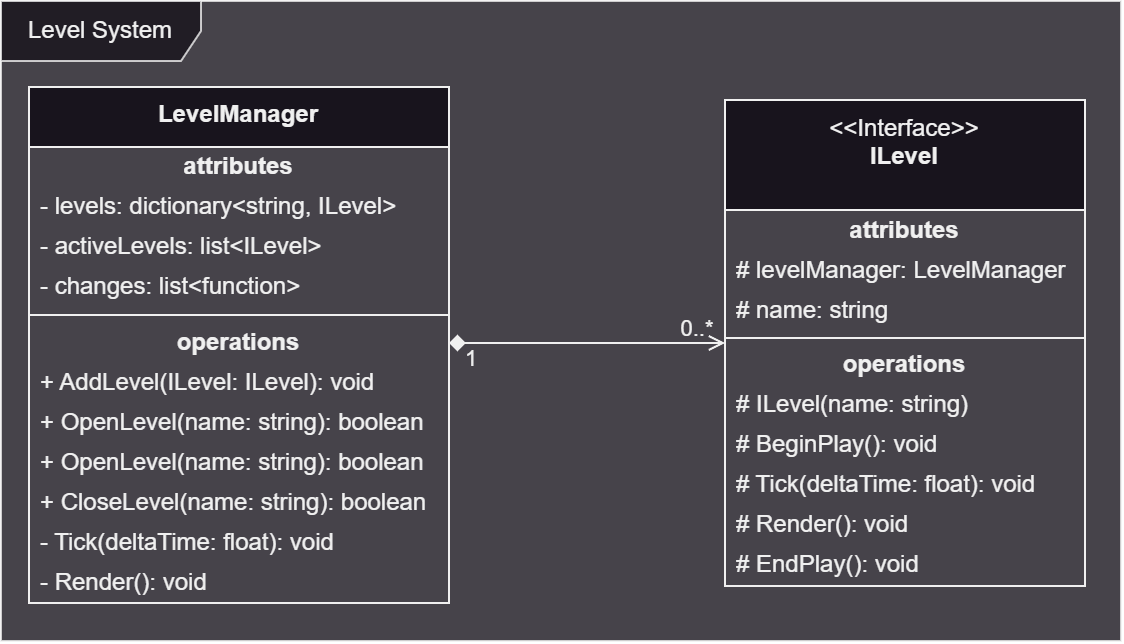

The diagram above was exported from draw.io. Its source (the exported page's mxGraphModel, read from the mxfile embedded in the PNG):
<mxGraphModel dx="989" dy="582" grid="1" gridSize="10" guides="1" tooltips="1" connect="1" arrows="1" fold="1" page="1" pageScale="1" pageWidth="827" pageHeight="1169" math="0" shadow="0">
  <root>
    <mxCell id="WIyWlLk6GJQsqaUBKTNV-0" />
    <mxCell id="WIyWlLk6GJQsqaUBKTNV-1" parent="WIyWlLk6GJQsqaUBKTNV-0" />
    <mxCell id="vy-mRd-10vOEJodkeciw-12" value="Level System" style="shape=umlFrame;whiteSpace=wrap;html=1;pointerEvents=0;recursiveResize=0;container=1;collapsible=0;width=100;swimlaneFillColor=default;height=30;opacity=80;" vertex="1" parent="WIyWlLk6GJQsqaUBKTNV-1">
      <mxGeometry x="10" y="10" width="560" height="320" as="geometry" />
    </mxCell>
    <mxCell id="vy-mRd-10vOEJodkeciw-13" value="&lt;b&gt;LevelManager&lt;/b&gt;" style="swimlane;fontStyle=0;align=center;verticalAlign=top;childLayout=stackLayout;horizontal=1;startSize=30;horizontalStack=0;resizeParent=1;resizeParentMax=0;resizeLast=0;collapsible=0;marginBottom=0;html=1;whiteSpace=wrap;" vertex="1" parent="vy-mRd-10vOEJodkeciw-12">
      <mxGeometry x="14" y="43" width="210" height="258" as="geometry" />
    </mxCell>
    <mxCell id="vy-mRd-10vOEJodkeciw-14" value="attributes" style="text;html=1;strokeColor=none;fillColor=none;align=center;verticalAlign=middle;spacingLeft=4;spacingRight=4;overflow=hidden;rotatable=0;points=[[0,0.5],[1,0.5]];portConstraint=eastwest;whiteSpace=wrap;fontStyle=1" vertex="1" parent="vy-mRd-10vOEJodkeciw-13">
      <mxGeometry y="30" width="210" height="20" as="geometry" />
    </mxCell>
    <mxCell id="vy-mRd-10vOEJodkeciw-15" value="- levels: dictionary&amp;lt;string, ILevel&amp;gt;" style="text;html=1;strokeColor=none;fillColor=none;align=left;verticalAlign=middle;spacingLeft=4;spacingRight=4;overflow=hidden;rotatable=0;points=[[0,0.5],[1,0.5]];portConstraint=eastwest;whiteSpace=wrap;" vertex="1" parent="vy-mRd-10vOEJodkeciw-13">
      <mxGeometry y="50" width="210" height="20" as="geometry" />
    </mxCell>
    <mxCell id="vy-mRd-10vOEJodkeciw-17" value="- activeLevels: list&amp;lt;ILevel&amp;gt;" style="text;html=1;strokeColor=none;fillColor=none;align=left;verticalAlign=middle;spacingLeft=4;spacingRight=4;overflow=hidden;rotatable=0;points=[[0,0.5],[1,0.5]];portConstraint=eastwest;whiteSpace=wrap;" vertex="1" parent="vy-mRd-10vOEJodkeciw-13">
      <mxGeometry y="70" width="210" height="20" as="geometry" />
    </mxCell>
    <mxCell id="vy-mRd-10vOEJodkeciw-33" value="- changes: list&amp;lt;function&amp;gt;" style="text;html=1;strokeColor=none;fillColor=none;align=left;verticalAlign=middle;spacingLeft=4;spacingRight=4;overflow=hidden;rotatable=0;points=[[0,0.5],[1,0.5]];portConstraint=eastwest;whiteSpace=wrap;" vertex="1" parent="vy-mRd-10vOEJodkeciw-13">
      <mxGeometry y="90" width="210" height="20" as="geometry" />
    </mxCell>
    <mxCell id="vy-mRd-10vOEJodkeciw-18" value="" style="line;strokeWidth=1;fillColor=none;align=left;verticalAlign=middle;spacingTop=-1;spacingLeft=3;spacingRight=3;rotatable=0;labelPosition=right;points=[];portConstraint=eastwest;" vertex="1" parent="vy-mRd-10vOEJodkeciw-13">
      <mxGeometry y="110" width="210" height="8" as="geometry" />
    </mxCell>
    <mxCell id="vy-mRd-10vOEJodkeciw-19" value="operations" style="text;html=1;strokeColor=none;fillColor=none;align=center;verticalAlign=middle;spacingLeft=4;spacingRight=4;overflow=hidden;rotatable=0;points=[[0,0.5],[1,0.5]];portConstraint=eastwest;whiteSpace=wrap;fontStyle=1" vertex="1" parent="vy-mRd-10vOEJodkeciw-13">
      <mxGeometry y="118" width="210" height="20" as="geometry" />
    </mxCell>
    <mxCell id="vy-mRd-10vOEJodkeciw-20" value="+ AddLevel(ILevel: ILevel): void" style="text;html=1;strokeColor=none;fillColor=none;align=left;verticalAlign=middle;spacingLeft=4;spacingRight=4;overflow=hidden;rotatable=0;points=[[0,0.5],[1,0.5]];portConstraint=eastwest;whiteSpace=wrap;" vertex="1" parent="vy-mRd-10vOEJodkeciw-13">
      <mxGeometry y="138" width="210" height="20" as="geometry" />
    </mxCell>
    <mxCell id="vy-mRd-10vOEJodkeciw-34" value="+ OpenLevel(name: string): boolean" style="text;html=1;strokeColor=none;fillColor=none;align=left;verticalAlign=middle;spacingLeft=4;spacingRight=4;overflow=hidden;rotatable=0;points=[[0,0.5],[1,0.5]];portConstraint=eastwest;whiteSpace=wrap;" vertex="1" parent="vy-mRd-10vOEJodkeciw-13">
      <mxGeometry y="158" width="210" height="20" as="geometry" />
    </mxCell>
    <mxCell id="vy-mRd-10vOEJodkeciw-35" value="+ OpenLevel(name: string): boolean" style="text;html=1;strokeColor=none;fillColor=none;align=left;verticalAlign=middle;spacingLeft=4;spacingRight=4;overflow=hidden;rotatable=0;points=[[0,0.5],[1,0.5]];portConstraint=eastwest;whiteSpace=wrap;" vertex="1" parent="vy-mRd-10vOEJodkeciw-13">
      <mxGeometry y="178" width="210" height="20" as="geometry" />
    </mxCell>
    <mxCell id="vy-mRd-10vOEJodkeciw-36" value="+ CloseLevel(name: string): boolean" style="text;html=1;strokeColor=none;fillColor=none;align=left;verticalAlign=middle;spacingLeft=4;spacingRight=4;overflow=hidden;rotatable=0;points=[[0,0.5],[1,0.5]];portConstraint=eastwest;whiteSpace=wrap;" vertex="1" parent="vy-mRd-10vOEJodkeciw-13">
      <mxGeometry y="198" width="210" height="20" as="geometry" />
    </mxCell>
    <mxCell id="vy-mRd-10vOEJodkeciw-37" value="- Tick(deltaTime: float): void" style="text;html=1;strokeColor=none;fillColor=none;align=left;verticalAlign=middle;spacingLeft=4;spacingRight=4;overflow=hidden;rotatable=0;points=[[0,0.5],[1,0.5]];portConstraint=eastwest;whiteSpace=wrap;" vertex="1" parent="vy-mRd-10vOEJodkeciw-13">
      <mxGeometry y="218" width="210" height="20" as="geometry" />
    </mxCell>
    <mxCell id="vy-mRd-10vOEJodkeciw-38" value="- Render(): void" style="text;html=1;strokeColor=none;fillColor=none;align=left;verticalAlign=middle;spacingLeft=4;spacingRight=4;overflow=hidden;rotatable=0;points=[[0,0.5],[1,0.5]];portConstraint=eastwest;whiteSpace=wrap;" vertex="1" parent="vy-mRd-10vOEJodkeciw-13">
      <mxGeometry y="238" width="210" height="20" as="geometry" />
    </mxCell>
    <mxCell id="vy-mRd-10vOEJodkeciw-21" value="&amp;lt;&amp;lt;Interface&amp;gt;&amp;gt;&lt;br&gt;&lt;b&gt;ILevel&lt;/b&gt;" style="swimlane;fontStyle=0;align=center;verticalAlign=top;childLayout=stackLayout;horizontal=1;startSize=55;horizontalStack=0;resizeParent=1;resizeParentMax=0;resizeLast=0;collapsible=0;marginBottom=0;html=1;whiteSpace=wrap;" vertex="1" parent="vy-mRd-10vOEJodkeciw-12">
      <mxGeometry x="362" y="49.5" width="180" height="243" as="geometry" />
    </mxCell>
    <mxCell id="vy-mRd-10vOEJodkeciw-22" value="attributes" style="text;html=1;strokeColor=none;fillColor=none;align=center;verticalAlign=middle;spacingLeft=4;spacingRight=4;overflow=hidden;rotatable=0;points=[[0,0.5],[1,0.5]];portConstraint=eastwest;whiteSpace=wrap;fontStyle=1" vertex="1" parent="vy-mRd-10vOEJodkeciw-21">
      <mxGeometry y="55" width="180" height="20" as="geometry" />
    </mxCell>
    <mxCell id="vy-mRd-10vOEJodkeciw-23" value="# levelManager: LevelManager&lt;div&gt;&lt;br&gt;&lt;/div&gt;" style="text;html=1;strokeColor=none;fillColor=none;align=left;verticalAlign=middle;spacingLeft=4;spacingRight=4;overflow=hidden;rotatable=0;points=[[0,0.5],[1,0.5]];portConstraint=eastwest;whiteSpace=wrap;" vertex="1" parent="vy-mRd-10vOEJodkeciw-21">
      <mxGeometry y="75" width="180" height="20" as="geometry" />
    </mxCell>
    <mxCell id="vy-mRd-10vOEJodkeciw-25" value="# name: string" style="text;html=1;strokeColor=none;fillColor=none;align=left;verticalAlign=middle;spacingLeft=4;spacingRight=4;overflow=hidden;rotatable=0;points=[[0,0.5],[1,0.5]];portConstraint=eastwest;whiteSpace=wrap;" vertex="1" parent="vy-mRd-10vOEJodkeciw-21">
      <mxGeometry y="95" width="180" height="20" as="geometry" />
    </mxCell>
    <mxCell id="vy-mRd-10vOEJodkeciw-26" value="" style="line;strokeWidth=1;fillColor=none;align=left;verticalAlign=middle;spacingTop=-1;spacingLeft=3;spacingRight=3;rotatable=0;labelPosition=right;points=[];portConstraint=eastwest;" vertex="1" parent="vy-mRd-10vOEJodkeciw-21">
      <mxGeometry y="115" width="180" height="8" as="geometry" />
    </mxCell>
    <mxCell id="vy-mRd-10vOEJodkeciw-27" value="operations" style="text;html=1;strokeColor=none;fillColor=none;align=center;verticalAlign=middle;spacingLeft=4;spacingRight=4;overflow=hidden;rotatable=0;points=[[0,0.5],[1,0.5]];portConstraint=eastwest;whiteSpace=wrap;fontStyle=1" vertex="1" parent="vy-mRd-10vOEJodkeciw-21">
      <mxGeometry y="123" width="180" height="20" as="geometry" />
    </mxCell>
    <mxCell id="vy-mRd-10vOEJodkeciw-28" value="# ILevel(name: string)" style="text;html=1;strokeColor=none;fillColor=none;align=left;verticalAlign=middle;spacingLeft=4;spacingRight=4;overflow=hidden;rotatable=0;points=[[0,0.5],[1,0.5]];portConstraint=eastwest;whiteSpace=wrap;" vertex="1" parent="vy-mRd-10vOEJodkeciw-21">
      <mxGeometry y="143" width="180" height="20" as="geometry" />
    </mxCell>
    <mxCell id="vy-mRd-10vOEJodkeciw-29" value="# BeginPlay(): void" style="text;html=1;strokeColor=none;fillColor=none;align=left;verticalAlign=middle;spacingLeft=4;spacingRight=4;overflow=hidden;rotatable=0;points=[[0,0.5],[1,0.5]];portConstraint=eastwest;whiteSpace=wrap;" vertex="1" parent="vy-mRd-10vOEJodkeciw-21">
      <mxGeometry y="163" width="180" height="20" as="geometry" />
    </mxCell>
    <mxCell id="vy-mRd-10vOEJodkeciw-30" value="# Tick(deltaTime: float): void" style="text;html=1;strokeColor=none;fillColor=none;align=left;verticalAlign=middle;spacingLeft=4;spacingRight=4;overflow=hidden;rotatable=0;points=[[0,0.5],[1,0.5]];portConstraint=eastwest;whiteSpace=wrap;" vertex="1" parent="vy-mRd-10vOEJodkeciw-21">
      <mxGeometry y="183" width="180" height="20" as="geometry" />
    </mxCell>
    <mxCell id="vy-mRd-10vOEJodkeciw-31" value="# Render(): void" style="text;html=1;strokeColor=none;fillColor=none;align=left;verticalAlign=middle;spacingLeft=4;spacingRight=4;overflow=hidden;rotatable=0;points=[[0,0.5],[1,0.5]];portConstraint=eastwest;whiteSpace=wrap;" vertex="1" parent="vy-mRd-10vOEJodkeciw-21">
      <mxGeometry y="203" width="180" height="20" as="geometry" />
    </mxCell>
    <mxCell id="vy-mRd-10vOEJodkeciw-32" value="# EndPlay(): void" style="text;html=1;strokeColor=none;fillColor=none;align=left;verticalAlign=middle;spacingLeft=4;spacingRight=4;overflow=hidden;rotatable=0;points=[[0,0.5],[1,0.5]];portConstraint=eastwest;whiteSpace=wrap;" vertex="1" parent="vy-mRd-10vOEJodkeciw-21">
      <mxGeometry y="223" width="180" height="20" as="geometry" />
    </mxCell>
    <mxCell id="vy-mRd-10vOEJodkeciw-48" style="edgeStyle=orthogonalEdgeStyle;rounded=1;orthogonalLoop=1;jettySize=auto;html=1;exitX=1;exitY=0.5;exitDx=0;exitDy=0;startArrow=diamond;startFill=1;endArrow=open;endFill=0;curved=0;strokeColor=default;" edge="1" parent="vy-mRd-10vOEJodkeciw-12" source="vy-mRd-10vOEJodkeciw-19" target="vy-mRd-10vOEJodkeciw-21">
      <mxGeometry relative="1" as="geometry" />
    </mxCell>
    <mxCell id="vy-mRd-10vOEJodkeciw-49" value="0..*" style="edgeLabel;html=1;align=center;verticalAlign=middle;resizable=0;points=[];pointerEvents=0;opacity=80;strokeColor=default;swimlaneFillColor=default;fontFamily=Helvetica;fontSize=11;fontColor=default;labelBackgroundColor=none;fillColor=default;" vertex="1" connectable="0" parent="vy-mRd-10vOEJodkeciw-48">
      <mxGeometry x="0.7949" relative="1" as="geometry">
        <mxPoint y="-7" as="offset" />
      </mxGeometry>
    </mxCell>
    <mxCell id="vy-mRd-10vOEJodkeciw-50" value="1" style="edgeLabel;html=1;align=center;verticalAlign=middle;resizable=0;points=[];pointerEvents=0;opacity=80;strokeColor=default;swimlaneFillColor=default;fontFamily=Helvetica;fontSize=11;fontColor=default;labelBackgroundColor=none;fillColor=default;" vertex="1" connectable="0" parent="vy-mRd-10vOEJodkeciw-48">
      <mxGeometry x="-0.7308" y="1" relative="1" as="geometry">
        <mxPoint x="-8" y="9" as="offset" />
      </mxGeometry>
    </mxCell>
  </root>
</mxGraphModel>